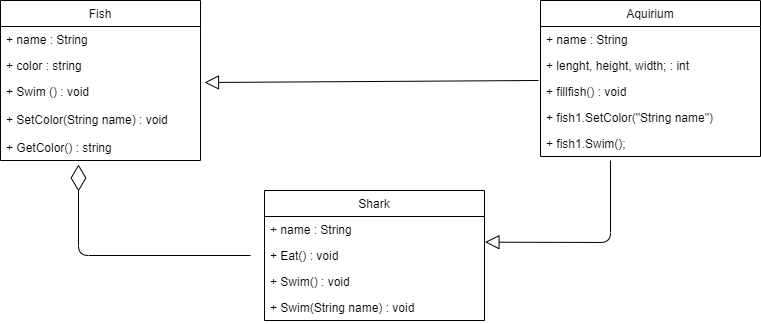

The diagram above was exported from draw.io. Its source (the exported page's mxGraphModel, read from the mxfile embedded in the PNG):
<mxGraphModel dx="1021" dy="529" grid="1" gridSize="10" guides="1" tooltips="1" connect="1" arrows="1" fold="1" page="1" pageScale="1" pageWidth="827" pageHeight="1169" math="0" shadow="0">
  <root>
    <mxCell id="WIyWlLk6GJQsqaUBKTNV-0" />
    <mxCell id="WIyWlLk6GJQsqaUBKTNV-1" parent="WIyWlLk6GJQsqaUBKTNV-0" />
    <mxCell id="nWzBjT_Iz_LC6WhzbvBh-28" value="Aquirium" style="swimlane;fontStyle=0;childLayout=stackLayout;horizontal=1;startSize=26;fillColor=none;horizontalStack=0;resizeParent=1;resizeParentMax=0;resizeLast=0;collapsible=1;marginBottom=0;" vertex="1" parent="WIyWlLk6GJQsqaUBKTNV-1">
      <mxGeometry x="580" y="80" width="220" height="156" as="geometry" />
    </mxCell>
    <mxCell id="nWzBjT_Iz_LC6WhzbvBh-29" value="+ name : String" style="text;strokeColor=none;fillColor=none;align=left;verticalAlign=top;spacingLeft=4;spacingRight=4;overflow=hidden;rotatable=0;points=[[0,0.5],[1,0.5]];portConstraint=eastwest;" vertex="1" parent="nWzBjT_Iz_LC6WhzbvBh-28">
      <mxGeometry y="26" width="220" height="26" as="geometry" />
    </mxCell>
    <mxCell id="nWzBjT_Iz_LC6WhzbvBh-30" value="+ lenght, height, width; : int" style="text;strokeColor=none;fillColor=none;align=left;verticalAlign=top;spacingLeft=4;spacingRight=4;overflow=hidden;rotatable=0;points=[[0,0.5],[1,0.5]];portConstraint=eastwest;" vertex="1" parent="nWzBjT_Iz_LC6WhzbvBh-28">
      <mxGeometry y="52" width="220" height="26" as="geometry" />
    </mxCell>
    <mxCell id="nWzBjT_Iz_LC6WhzbvBh-31" value="+ fillfish() : void" style="text;strokeColor=none;fillColor=none;align=left;verticalAlign=top;spacingLeft=4;spacingRight=4;overflow=hidden;rotatable=0;points=[[0,0.5],[1,0.5]];portConstraint=eastwest;" vertex="1" parent="nWzBjT_Iz_LC6WhzbvBh-28">
      <mxGeometry y="78" width="220" height="26" as="geometry" />
    </mxCell>
    <mxCell id="nWzBjT_Iz_LC6WhzbvBh-32" value="+ fish1.SetColor(&quot;String name&quot;)" style="text;strokeColor=none;fillColor=none;align=left;verticalAlign=top;spacingLeft=4;spacingRight=4;overflow=hidden;rotatable=0;points=[[0,0.5],[1,0.5]];portConstraint=eastwest;" vertex="1" parent="nWzBjT_Iz_LC6WhzbvBh-28">
      <mxGeometry y="104" width="220" height="26" as="geometry" />
    </mxCell>
    <mxCell id="nWzBjT_Iz_LC6WhzbvBh-33" value="+ fish1.Swim();" style="text;strokeColor=none;fillColor=none;align=left;verticalAlign=top;spacingLeft=4;spacingRight=4;overflow=hidden;rotatable=0;points=[[0,0.5],[1,0.5]];portConstraint=eastwest;" vertex="1" parent="nWzBjT_Iz_LC6WhzbvBh-28">
      <mxGeometry y="130" width="220" height="26" as="geometry" />
    </mxCell>
    <mxCell id="nWzBjT_Iz_LC6WhzbvBh-0" value="Fish" style="swimlane;fontStyle=0;childLayout=stackLayout;horizontal=1;startSize=26;fillColor=none;horizontalStack=0;resizeParent=1;resizeParentMax=0;resizeLast=0;collapsible=1;marginBottom=0;" vertex="1" parent="WIyWlLk6GJQsqaUBKTNV-1">
      <mxGeometry x="40" y="80" width="200" height="160" as="geometry" />
    </mxCell>
    <mxCell id="nWzBjT_Iz_LC6WhzbvBh-1" value="+ name : String" style="text;strokeColor=none;fillColor=none;align=left;verticalAlign=top;spacingLeft=4;spacingRight=4;overflow=hidden;rotatable=0;points=[[0,0.5],[1,0.5]];portConstraint=eastwest;" vertex="1" parent="nWzBjT_Iz_LC6WhzbvBh-0">
      <mxGeometry y="26" width="200" height="26" as="geometry" />
    </mxCell>
    <mxCell id="nWzBjT_Iz_LC6WhzbvBh-2" value="+ color : string" style="text;strokeColor=none;fillColor=none;align=left;verticalAlign=top;spacingLeft=4;spacingRight=4;overflow=hidden;rotatable=0;points=[[0,0.5],[1,0.5]];portConstraint=eastwest;" vertex="1" parent="nWzBjT_Iz_LC6WhzbvBh-0">
      <mxGeometry y="52" width="200" height="26" as="geometry" />
    </mxCell>
    <mxCell id="nWzBjT_Iz_LC6WhzbvBh-3" value="+ Swim () : void&#10;&#10;+ SetColor(String name) : void&#10;&#10;+ GetColor() : string" style="text;strokeColor=none;fillColor=none;align=left;verticalAlign=top;spacingLeft=4;spacingRight=4;overflow=hidden;rotatable=0;points=[[0,0.5],[1,0.5]];portConstraint=eastwest;" vertex="1" parent="nWzBjT_Iz_LC6WhzbvBh-0">
      <mxGeometry y="78" width="200" height="82" as="geometry" />
    </mxCell>
    <mxCell id="nWzBjT_Iz_LC6WhzbvBh-21" value="Shark" style="swimlane;fontStyle=0;childLayout=stackLayout;horizontal=1;startSize=26;fillColor=none;horizontalStack=0;resizeParent=1;resizeParentMax=0;resizeLast=0;collapsible=1;marginBottom=0;" vertex="1" parent="WIyWlLk6GJQsqaUBKTNV-1">
      <mxGeometry x="304" y="270" width="220" height="130" as="geometry" />
    </mxCell>
    <mxCell id="nWzBjT_Iz_LC6WhzbvBh-22" value="+ name : String" style="text;strokeColor=none;fillColor=none;align=left;verticalAlign=top;spacingLeft=4;spacingRight=4;overflow=hidden;rotatable=0;points=[[0,0.5],[1,0.5]];portConstraint=eastwest;" vertex="1" parent="nWzBjT_Iz_LC6WhzbvBh-21">
      <mxGeometry y="26" width="220" height="26" as="geometry" />
    </mxCell>
    <mxCell id="nWzBjT_Iz_LC6WhzbvBh-23" value="+ Eat() : void" style="text;strokeColor=none;fillColor=none;align=left;verticalAlign=top;spacingLeft=4;spacingRight=4;overflow=hidden;rotatable=0;points=[[0,0.5],[1,0.5]];portConstraint=eastwest;" vertex="1" parent="nWzBjT_Iz_LC6WhzbvBh-21">
      <mxGeometry y="52" width="220" height="26" as="geometry" />
    </mxCell>
    <mxCell id="nWzBjT_Iz_LC6WhzbvBh-24" value="+ Swim() : void" style="text;strokeColor=none;fillColor=none;align=left;verticalAlign=top;spacingLeft=4;spacingRight=4;overflow=hidden;rotatable=0;points=[[0,0.5],[1,0.5]];portConstraint=eastwest;" vertex="1" parent="nWzBjT_Iz_LC6WhzbvBh-21">
      <mxGeometry y="78" width="220" height="26" as="geometry" />
    </mxCell>
    <mxCell id="nWzBjT_Iz_LC6WhzbvBh-26" value="+ Swim(String name) : void" style="text;strokeColor=none;fillColor=none;align=left;verticalAlign=top;spacingLeft=4;spacingRight=4;overflow=hidden;rotatable=0;points=[[0,0.5],[1,0.5]];portConstraint=eastwest;" vertex="1" parent="nWzBjT_Iz_LC6WhzbvBh-21">
      <mxGeometry y="104" width="220" height="26" as="geometry" />
    </mxCell>
    <mxCell id="nWzBjT_Iz_LC6WhzbvBh-35" value="" style="endArrow=diamondThin;endFill=0;endSize=24;html=1;entryX=0.39;entryY=1.049;entryDx=0;entryDy=0;entryPerimeter=0;" edge="1" parent="WIyWlLk6GJQsqaUBKTNV-1" target="nWzBjT_Iz_LC6WhzbvBh-3">
      <mxGeometry width="160" relative="1" as="geometry">
        <mxPoint x="290" y="335" as="sourcePoint" />
        <mxPoint x="160" y="244" as="targetPoint" />
        <Array as="points">
          <mxPoint x="118" y="335" />
        </Array>
      </mxGeometry>
    </mxCell>
    <mxCell id="nWzBjT_Iz_LC6WhzbvBh-36" value="" style="endArrow=block;endFill=0;endSize=12;html=1;exitX=-0.009;exitY=0.077;exitDx=0;exitDy=0;exitPerimeter=0;" edge="1" parent="WIyWlLk6GJQsqaUBKTNV-1" source="nWzBjT_Iz_LC6WhzbvBh-31">
      <mxGeometry width="160" relative="1" as="geometry">
        <mxPoint x="330" y="230" as="sourcePoint" />
        <mxPoint x="244" y="162" as="targetPoint" />
      </mxGeometry>
    </mxCell>
    <mxCell id="nWzBjT_Iz_LC6WhzbvBh-37" value="" style="endArrow=block;endFill=0;endSize=12;html=1;entryX=1.002;entryY=-0.013;entryDx=0;entryDy=0;entryPerimeter=0;" edge="1" parent="WIyWlLk6GJQsqaUBKTNV-1" target="nWzBjT_Iz_LC6WhzbvBh-23">
      <mxGeometry width="160" relative="1" as="geometry">
        <mxPoint x="650" y="240" as="sourcePoint" />
        <mxPoint x="235.9799999999999" y="301.99799999999993" as="targetPoint" />
        <Array as="points">
          <mxPoint x="650" y="322" />
        </Array>
      </mxGeometry>
    </mxCell>
  </root>
</mxGraphModel>